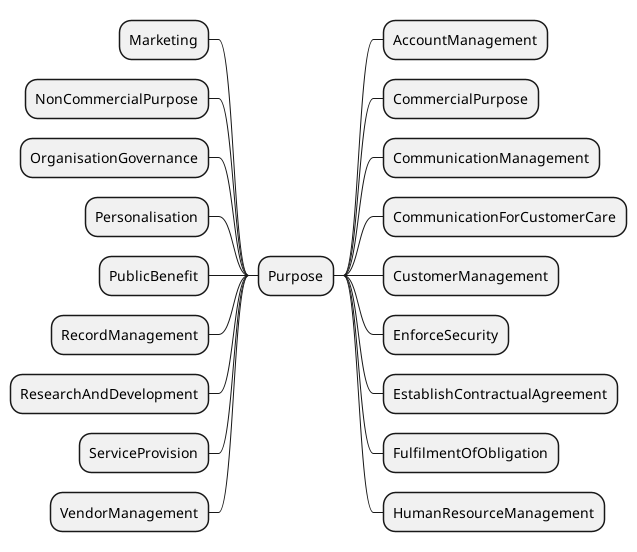

The diagram above was rendered by PlantUML. Its source (embedded in the PNG):
@startmindmap
!include style.plantuml

+ Purpose
++ AccountManagement
++ CommercialPurpose
++ CommunicationManagement
++ CommunicationForCustomerCare
++ CustomerManagement
++ EnforceSecurity
++ EstablishContractualAgreement
++ FulfilmentOfObligation
++ HumanResourceManagement
-- Marketing
-- NonCommercialPurpose
-- OrganisationGovernance
-- Personalisation
-- PublicBenefit
-- RecordManagement
-- ResearchAndDevelopment
-- ServiceProvision
-- VendorManagement

@endmindmap